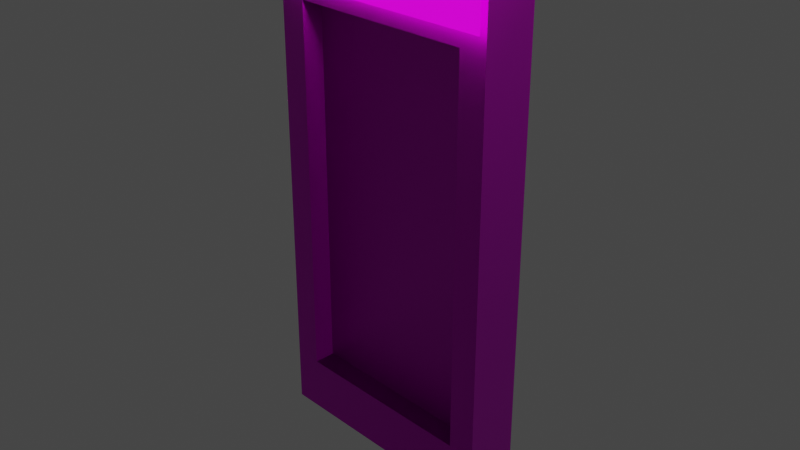 # Source: exit_door.blend  (saved by Blender 2.90.8; exported with 4.5.12 LTS)
import bpy
from mathutils import Matrix  # noqa: F401  (used for matrix-valued properties, if any)

bpy.ops.wm.read_factory_settings(use_empty=True)
scene = bpy.context.scene
scene.name = 'Scene'

# ---- collections
col_collection = bpy.data.collections.new('Collection'); scene.collection.children.link(col_collection)

# ---- images (referenced by path relative to the original .blend; pixels are not part of the script)
import os
ASSET_DIR = os.environ.get("B2B_ASSET_DIR", "")  # directory of the original .blend (textures are referenced by path, not embedded)
HERE = os.path.dirname(os.path.abspath(__file__))  # packed textures are extracted next to this script under _unpacked/

def load_image(name, relpath, width, height, colorspace="sRGB"):
    """Load a texture the original file referenced (path relative to the .blend, or extracted next to this script)."""
    p = next((c for c in (os.path.join(HERE, relpath), os.path.join(ASSET_DIR, relpath)) if relpath and os.path.exists(c)), "")
    if p:
        img = bpy.data.images.load(p, check_existing=True)
        img.name = name
    else:  # same state as the original file: an image datablock whose file is absent (Cycles renders it pink)
        img = bpy.data.images.new(name, width, height)
        img.source = "FILE"
        img.filepath = "//" + (relpath or name)
    img.colorspace_settings.name = colorspace
    return img
img_start_wall_png = load_image('start_wall.png', 'start_wall.png', 1024, 1024, 'sRGB')
img_stucco_normal_png = load_image('stucco_normal.png', 'stucco_normal.png', 1024, 1024, 'sRGB')
img_wall1_png = load_image('wall1.png', 'wall1.png', 1024, 1024, 'sRGB')
img_wall1_normal_png = load_image('wall1_normal.png', 'wall1_normal.png', 1024, 1024, 'sRGB')
img_pod_bay_tmp_png = load_image('pod_bay_tmp.png', 'pod_bay_tmp.png', 1024, 1024, 'sRGB')

# ---- materials (node trees are filled in below, after node groups)
mat_material = bpy.data.materials.new('Material')
mat_material.alpha_threshold = 0.0
mat_material.use_transparent_shadow = False
mat_material.line_color = (0.0, 0.0, 0.0, 1.0)
mat_doorframe = bpy.data.materials.new('DoorFrame')
mat_doorframe.use_transparent_shadow = False
mat_door = bpy.data.materials.new('Door')
mat_door.use_transparent_shadow = False
mat_podbayscreen = bpy.data.materials.new('PodBayScreen')
mat_podbayscreen.surface_render_method = 'BLENDED'
mat_podbayscreen.blend_method = 'BLEND'
mat_podbayscreen.use_transparent_shadow = False

# ---- material node trees
mat_material.use_nodes = True; mat_material.node_tree.nodes.clear()
_N = mat_material.node_tree.nodes; _L = mat_material.node_tree.links
n0 = _N.new('ShaderNodeOutputMaterial'); n0.name = 'Material Output'; n0.location = (300, 300)
n1 = _N.new('ShaderNodeBsdfPrincipled'); n1.name = 'Principled BSDF'; n1.location = (10, 300)
n1.distribution = 'GGX'
n1.subsurface_method = 'BURLEY'
n1.inputs[2].default_value = 0.4
n1.inputs[3].default_value = 1.45
n1.inputs[27].default_value = (0.0, 0.0, 0.0, 1.0)
n1.inputs[28].default_value = 1.0
_L.new(n1.outputs[0], n0.inputs[0])
n0.is_active_output = True
mat_doorframe.use_nodes = True; mat_doorframe.node_tree.nodes.clear()
_N = mat_doorframe.node_tree.nodes; _L = mat_doorframe.node_tree.links
n0 = _N.new('ShaderNodeBsdfPrincipled'); n0.name = 'Principled BSDF'; n0.location = (10, 300)
n0.distribution = 'GGX'
n0.subsurface_method = 'BURLEY'
n0.inputs[1].default_value = 0.7585
n0.inputs[3].default_value = 1.45
n0.inputs[27].default_value = (0.0, 0.0, 0.0, 1.0)
n0.inputs[28].default_value = 1.0
n1 = _N.new('ShaderNodeOutputMaterial'); n1.name = 'Material Output'; n1.location = (300, 300)
n2 = _N.new('ShaderNodeTexImage'); n2.name = 'Image Texture'; n2.location = (-280, 280)
n2.image = img_start_wall_png
n3 = _N.new('ShaderNodeNormalMap'); n3.name = 'Normal Map'; n3.location = (-190, -100)
n4 = _N.new('ShaderNodeTexImage'); n4.name = 'Image Texture.001'; n4.location = (-480, -140)
n4.image = img_stucco_normal_png
_L.new(n0.outputs[0], n1.inputs[0])
_L.new(n2.outputs[0], n0.inputs[0])
_L.new(n3.outputs[0], n0.inputs[5])
_L.new(n4.outputs[0], n3.inputs[1])
n1.is_active_output = True
mat_door.use_nodes = True; mat_door.node_tree.nodes.clear()
_N = mat_door.node_tree.nodes; _L = mat_door.node_tree.links
n0 = _N.new('ShaderNodeBsdfPrincipled'); n0.name = 'Principled BSDF'; n0.location = (10, 300)
n0.distribution = 'GGX'
n0.subsurface_method = 'BURLEY'
n0.inputs[1].default_value = 0.7826
n0.inputs[3].default_value = 1.45
n0.inputs[27].default_value = (0.0, 0.0, 0.0, 1.0)
n0.inputs[28].default_value = 1.0
n1 = _N.new('ShaderNodeOutputMaterial'); n1.name = 'Material Output'; n1.location = (300, 300)
n2 = _N.new('ShaderNodeTexImage'); n2.name = 'Image Texture'; n2.location = (-280, 280)
n2.image = img_wall1_png
n3 = _N.new('ShaderNodeNormalMap'); n3.name = 'Normal Map'; n3.location = (-190, -100)
n4 = _N.new('ShaderNodeTexImage'); n4.name = 'Image Texture.001'; n4.location = (-480, -140)
n4.image = img_wall1_normal_png
_L.new(n0.outputs[0], n1.inputs[0])
_L.new(n2.outputs[0], n0.inputs[0])
_L.new(n3.outputs[0], n0.inputs[5])
_L.new(n4.outputs[0], n3.inputs[1])
n1.is_active_output = True
mat_podbayscreen.use_nodes = True; mat_podbayscreen.node_tree.nodes.clear()
_N = mat_podbayscreen.node_tree.nodes; _L = mat_podbayscreen.node_tree.links
n0 = _N.new('ShaderNodeBsdfPrincipled'); n0.name = 'Principled BSDF'; n0.location = (10, 300)
n0.distribution = 'GGX'
n0.subsurface_method = 'BURLEY'
n0.inputs[3].default_value = 1.45
n0.inputs[28].default_value = 1.0
n1 = _N.new('ShaderNodeOutputMaterial'); n1.name = 'Material Output'; n1.location = (300, 300)
n2 = _N.new('ShaderNodeTexImage'); n2.name = 'Image Texture'; n2.location = (-280, -60)
n2.image = img_pod_bay_tmp_png
n3 = _N.new('ShaderNodeTexImage'); n3.name = 'Image Texture.001'; n3.location = (-280, 280)
n3.image = img_pod_bay_tmp_png
_L.new(n0.outputs[0], n1.inputs[0])
_L.new(n2.outputs[0], n0.inputs[27])
_L.new(n3.outputs[0], n0.inputs[0])
n1.is_active_output = True

# ---- world
world_world = bpy.data.worlds.new('World'); scene.world = world_world
world_world.use_nodes = True; world_world.node_tree.nodes.clear()
_N = world_world.node_tree.nodes; _L = world_world.node_tree.links
n0 = _N.new('ShaderNodeOutputWorld'); n0.name = 'World Output'; n0.location = (300, 300)
n1 = _N.new('ShaderNodeBackground'); n1.name = 'Background'; n1.location = (10, 300)
n1.inputs[0].default_value = (0.05088, 0.05088, 0.05088, 1.0)
_L.new(n1.outputs[0], n0.inputs[0])
n0.is_active_output = True
world_world.color = (0.05088, 0.05088, 0.05088)
world_world.use_sun_shadow = False
world_world.sun_shadow_jitter_overblur = 0.0

# ---- cameras
cam_camera = bpy.data.cameras.new('Camera')
cam_camera.clip_end = 100.0
cam_camera.ortho_scale = 7.314

# ---- lights
light_light = bpy.data.lights.new('Light', 'POINT')
light_light.transmission_factor = 0.0
light_light.energy = 1000.0
light_light.shadow_soft_size = 0.1
light_light.shadow_maximum_resolution = 0.006
light_light.use_absolute_resolution = True

# ---- meshes
me_cube = bpy.data.meshes.new('Cube')
me_cube.from_pydata([(1.372, 0.2947, 4.191), (1.372, 0.2947, -2.707), (1.372, -0.2947, 4.191), (1.372, -0.2947, -2.707), (-1.372, 0.2947, 4.191), (-1.372, 0.2947, -2.707), (-1.372, -0.2947, 4.191), (-1.372, -0.2947, -2.707), (0.0, 0.2947, -2.707), (1.372, 0.2947, 0.0), (-1.372, -0.2947, 0.0), (1.372, -0.2947, 0.0), (-1.372, 0.2947, 0.0), (0.0, -0.2947, 4.191), (0.0, -0.2947, -2.707), (0.0, 0.2947, 4.191), (0.0, 0.2947, 0.0), (-1.372, -0.2947, 1.353), (1.372, -0.2947, -1.353), (-0.6862, -0.2947, 4.191), (0.6862, -0.2947, -2.707), (-1.372, -0.2947, -1.353), (1.372, -0.2947, 1.353), (0.6862, -0.2947, 4.191), (-0.6862, -0.2947, -2.707), (-1.064, -0.2947, 0.0), (1.064, -0.2947, 0.0), (0.0, -0.2947, -2.098), (0.0, -0.2947, 2.098), (1.064, -0.2947, 2.098), (1.064, -0.2947, -2.098), (-1.064, -0.2947, -2.098), (-1.064, -0.2947, 2.098), (1.064, -0.05501, 0.0), (0.0, -0.05501, 0.0), (0.0, -0.05501, 2.098), (-1.064, -0.05501, 0.0), (0.0, -0.05501, -2.098), (1.064, -0.05501, 2.098), (1.064, -0.05501, -2.098), (-1.064, -0.05501, -2.098), (-1.064, -0.05501, 2.098)], [], [(15, 4, 6, 19, 13), (32, 19, 6, 17), (10, 17, 6, 4, 12), (8, 1, 3, 20, 14), (9, 0, 2, 22, 11), (16, 15, 0, 9), (8, 16, 9, 1), (5, 12, 16, 8), (12, 4, 15, 16), (1, 9, 11, 18, 3), (5, 8, 14, 24, 7), (7, 21, 10, 12, 5), (31, 25, 10, 21), (26, 29, 38, 33), (29, 23, 13, 28), (0, 15, 13, 23, 2), (28, 32, 41, 35), (11, 22, 29, 26), (22, 2, 23, 29), (20, 30, 27, 14), (3, 18, 30, 20), (18, 11, 26, 30), (24, 31, 21, 7), (14, 27, 31, 24), (27, 30, 39, 37), (25, 32, 17, 10), (32, 25, 36, 41), (28, 13, 19, 32), (39, 33, 34, 37), (33, 38, 35, 34), (37, 34, 36, 40), (34, 35, 41, 36), (25, 31, 40, 36), (29, 28, 35, 38), (31, 27, 37, 40), (30, 26, 33, 39)])
me_cube.polygons.foreach_set('material_index', [1, 1, 1, 1, 1, 1, 1, 1, 1, 1, 1, 1, 1, 1, 1, 1, 1, 1, 1, 1, 1, 1, 1, 1, 1, 1, 1, 1, 2, 2, 2, 2, 1, 1, 1, 1])
_uv = me_cube.uv_layers.new(name='UVMap')
_uv.uv.foreach_set('vector', [1.247, -0.03841, 1.667, -0.03841, 1.667, 0.7752, 1.457, 0.7752, 1.247, 0.7752, -0.1066, -0.5375, -0.2222, -0.852, -0.01225, -0.852, -0.01225, -0.4255, 0.8275, -0.4452, 0.8275, -0.2418, 0.8275, 0.1847, -0.01225, 0.1847, -0.01225, -0.4452, 0.8275, -0.4452, 0.8275, -0.852, 1.667, -0.852, 1.667, -0.6486, 1.667, -0.4452, -0.01225, 0.5915, -0.01225, 1.221, -0.852, 1.221, -0.852, 0.7949, -0.852, 0.5915, 0.4076, 0.8145, 0.4076, 0.1847, 0.8275, 0.1847, 0.8275, 0.8145, 0.4076, 1.221, 0.4076, 0.8145, 0.8275, 0.8145, 0.8275, 1.221, -0.01225, 1.221, -0.01225, 0.8145, 0.4076, 0.8145, 0.4076, 1.221, -0.01225, 0.8145, -0.01225, 0.1847, 0.4076, 0.1847, 0.4076, 0.8145, -0.01225, 0.1847, -0.01225, 0.5915, -0.852, 0.5915, -0.852, 0.3881, -0.852, 0.1847, 0.8275, -0.03841, 0.8275, -0.4452, 1.667, -0.4452, 1.667, -0.2418, 1.667, -0.03841, 0.8275, -0.852, 0.8275, -0.6486, 0.8275, -0.4452, -0.01225, -0.4452, -0.01225, -0.852, -0.1066, 0.09321, -0.1066, -0.2221, -0.01225, -0.2221, -0.01225, -0.01873, 1.169, 1.091, 1.169, 0.7752, 1.511, 0.7752, 1.511, 1.091, -0.7576, -0.5375, -0.6421, -0.852, -0.4321, -0.852, -0.4321, -0.5375, 0.8275, -0.03841, 1.247, -0.03841, 1.247, 0.7752, 1.037, 0.7752, 0.8275, 0.7752, -0.852, 1.537, -0.852, 1.221, -0.5105, 1.221, -0.5105, 1.537, -0.852, -0.2221, -0.852, -0.4255, -0.7576, -0.5375, -0.7576, -0.2221, -0.852, -0.4255, -0.852, -0.852, -0.6421, -0.852, -0.7576, -0.5375, -0.6421, 0.1847, -0.7576, 0.09321, -0.4321, 0.09321, -0.4321, 0.1847, -0.852, 0.1847, -0.852, -0.01873, -0.7576, 0.09321, -0.6421, 0.1847, -0.852, -0.01873, -0.852, -0.2221, -0.7576, -0.2221, -0.7576, 0.09321, -0.2222, 0.1847, -0.1066, 0.09321, -0.01225, -0.01873, -0.01225, 0.1847, -0.4321, 0.1847, -0.4321, 0.09321, -0.1066, 0.09321, -0.2222, 0.1847, 1.511, 1.091, 1.511, 0.7752, 1.852, 0.7752, 1.852, 1.091, -0.1066, -0.2221, -0.1066, -0.5375, -0.01225, -0.4255, -0.01225, -0.2221, 1.169, 0.7752, 1.169, 1.091, 0.8275, 1.091, 0.8275, 0.7752, -0.4321, -0.5375, -0.4321, -0.852, -0.2222, -0.852, -0.1066, -0.5375, 0.9986, 0.9971, 0.5, 0.9971, 0.5, 0.4985, 0.9986, 0.4985, 0.5, 0.9971, 0.001412, 0.9971, 0.001412, 0.4985, 0.5, 0.4985, 0.9986, 0.4985, 0.5, 0.4985, 0.5, -8.789e-05, 0.9986, -8.789e-05, 0.5, 0.4985, 0.001412, 0.4985, 0.001412, -8.789e-05, 0.5, -8.789e-05, 1.169, 1.091, 1.169, 1.406, 0.8275, 1.406, 0.8275, 1.091, -0.852, 1.852, -0.852, 1.537, -0.5105, 1.537, -0.5105, 1.852, 1.511, 1.406, 1.511, 1.091, 1.852, 1.091, 1.852, 1.406, 1.169, 1.406, 1.169, 1.091, 1.511, 1.091, 1.511, 1.406])
me_cube.materials.append(mat_material)
me_cube.materials.append(mat_doorframe)
me_cube.materials.append(mat_door)
me_cube.use_remesh_preserve_volume = False
me_cube.use_remesh_preserve_attributes = False
me_cube.use_mirror_vertex_groups = False
me_cube.update()
me_plane = bpy.data.meshes.new('Plane')
me_plane.from_pydata([(-1.372, -0.3825, 2.28), (1.372, -0.3825, 2.28), (-1.372, -0.3825, 4.104), (1.372, -0.3825, 4.104)], [], [(0, 1, 3, 2)])
_uv = me_plane.uv_layers.new(name='UVMap')
_uv.uv.foreach_set('vector', [0.0, 1.0, 1.0, 1.0, 1.0, 0.0, 0.0, 0.0])
me_plane.materials.append(mat_podbayscreen)
me_plane.use_remesh_fix_poles = True
me_plane.use_remesh_preserve_attributes = False
me_plane.use_mirror_vertex_groups = False
me_plane.update()

# ---- objects
ob_cube = bpy.data.objects.new('Cube', me_cube)
ob_light = bpy.data.objects.new('Light', light_light)
ob_camera = bpy.data.objects.new('Camera', cam_camera)
ob_plane = bpy.data.objects.new('Plane', me_plane)

# ---- transforms, parenting, visibility, modifiers, constraints
ob_cube.location = (0.0, 0.0, 0.0)
ob_cube.lock_rotations_4d = False
ob_cube.empty_display_type = 'ARROWS'
ob_cube.lineart.crease_threshold = 0.0
ob_light.location = (4.076, 1.005, 5.904)
ob_light.rotation_euler = (0.6503, 0.05522, 1.866)
ob_light.lock_rotations_4d = False
ob_light.empty_display_type = 'ARROWS'
ob_light.color = (0.0, 0.0, 0.0, 0.0)
ob_light.lineart.crease_threshold = 0.0
ob_camera.location = (7.359, -6.926, 4.958)
ob_camera.rotation_euler = (1.109, 0.0, 0.8149)
ob_camera.lock_rotations_4d = False
ob_camera.empty_display_type = 'ARROWS'
ob_camera.color = (0.0, 0.0, 0.0, 0.0)
ob_camera.display_type = 'WIRE'
ob_camera.lineart.crease_threshold = 0.0
ob_plane.parent = ob_cube
ob_plane.location = (0.0, 0.0, 0.0)
ob_plane.lineart.crease_threshold = 0.0

# ---- collection membership
col_collection.objects.link(ob_cube)
col_collection.objects.link(ob_light)
col_collection.objects.link(ob_camera)
col_collection.objects.link(ob_plane)

# ---- scene / render settings (as saved in the file)
scene.camera = ob_camera
scene.frame_start = 1; scene.frame_end = 250; scene.frame_set(1)
scene.render.engine = 'BLENDER_EEVEE_NEXT'
scene.cycles.use_denoising = False
scene.cycles.samples = 128
scene.cycles.sampling_pattern = 'TABULATED_SOBOL'
scene.cycles.use_adaptive_sampling = False
scene.cycles.use_light_tree = False
scene.view_settings.view_transform = 'Filmic'
bpy.context.view_layer.update()
